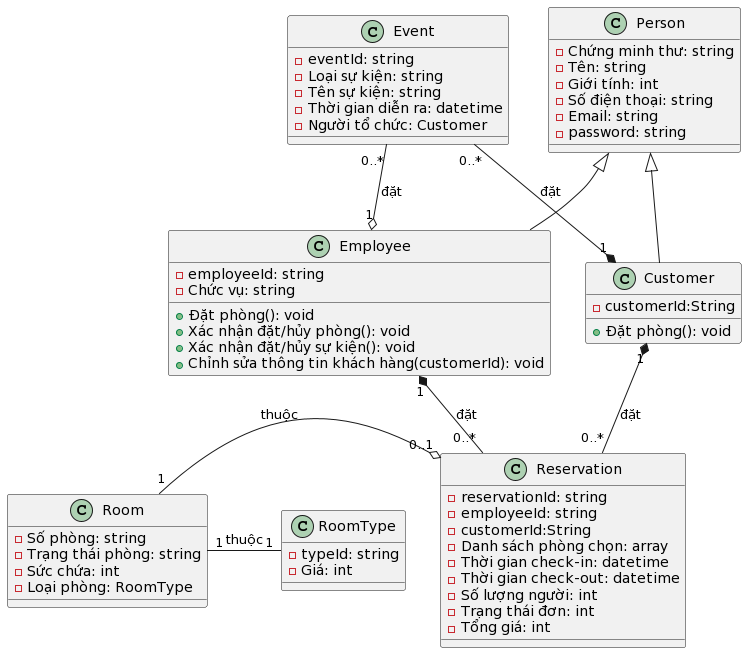

The diagram above was rendered by PlantUML. Its source (embedded in the PNG):
@startuml
class Person {
  -Chứng minh thư: string
  -Tên: string
  -Giới tính: int
  -Số điện thoại: string
  -Email: string
  -password: string
}

class Customer {
  -customerId:String
  +Đặt phòng(): void
}

class Employee {
  -employeeId: string
  -Chức vụ: string
  +Đặt phòng(): void
  +Xác nhận đặt/hủy phòng(): void
  +Xác nhận đặt/hủy sự kiện(): void
  +Chỉnh sửa thông tin khách hàng(customerId): void
}

class Event {
  -eventId: string
  -Loại sự kiện: string
  -Tên sự kiện: string
  -Thời gian diễn ra: datetime
  -Người tổ chức: Customer
}

class Room {
  -Số phòng: string
  -Trạng thái phòng: string
  -Sức chứa: int
  -Loại phòng: RoomType
}

class RoomType {
  -typeId: string
  -Giá: int
}

class Reservation {
  -reservationId: string
  -employeeId: string
  -customerId:String
  -Danh sách phòng chọn: array
  -Thời gian check-in: datetime
  -Thời gian check-out: datetime
  -Số lượng người: int
  -Trạng thái đơn: int
  -Tổng giá: int
}

Person <|-- Employee
Person <|-- Customer
Employee "1" *-- "0..*" Reservation: đặt
Customer "1" *-- "0..*" Reservation: đặt
Room "1" -o "0..1" Reservation: thuộc
Room "1" - "1" RoomType: thuộc
Event "0..*" --* "1" Customer: đặt
Event "0..*" -o "1" Employee: đặt
@enduml